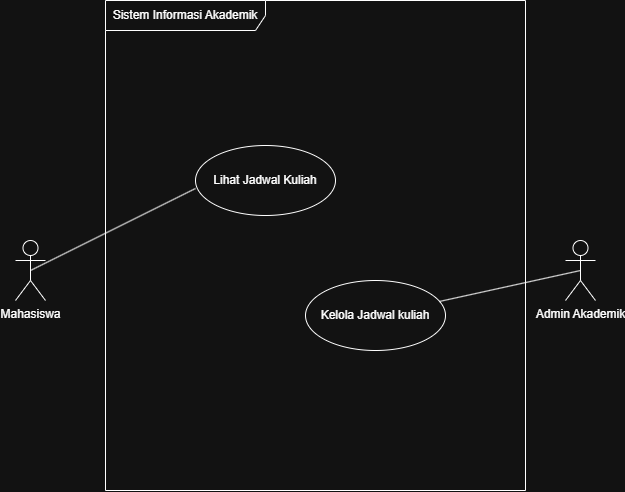

The diagram above was exported from draw.io. Its source (the exported page's mxGraphModel, read from the mxfile embedded in the PNG):
<mxGraphModel dx="844" dy="561" grid="1" gridSize="10" guides="1" tooltips="1" connect="1" arrows="1" fold="1" page="1" pageScale="1" pageWidth="850" pageHeight="1100" math="0" shadow="0">
  <root>
    <mxCell id="0" />
    <mxCell id="1" parent="0" />
    <mxCell id="1CYUjWPqQ_VeyvsaEk-p-1" parent="1" style="shape=umlFrame;whiteSpace=wrap;html=1;pointerEvents=0;recursiveResize=0;container=1;collapsible=0;width=160;" value="Sistem Informasi Akademik" vertex="1">
      <mxGeometry height="490" width="420" x="240" y="40" as="geometry" />
    </mxCell>
    <mxCell id="1CYUjWPqQ_VeyvsaEk-p-5" parent="1CYUjWPqQ_VeyvsaEk-p-1" style="ellipse;html=1;whiteSpace=wrap;" value="Kelola Jadwal kuliah" vertex="1">
      <mxGeometry height="70" width="140" x="200" y="280" as="geometry" />
    </mxCell>
    <mxCell id="1CYUjWPqQ_VeyvsaEk-p-14" parent="1CYUjWPqQ_VeyvsaEk-p-1" style="ellipse;html=1;whiteSpace=wrap;" value="Lihat Jadwal Kuliah" vertex="1">
      <mxGeometry height="70" width="140" x="90" y="145" as="geometry" />
    </mxCell>
    <mxCell id="1CYUjWPqQ_VeyvsaEk-p-15" edge="1" parent="1" source="1CYUjWPqQ_VeyvsaEk-p-3" style="rounded=0;orthogonalLoop=1;jettySize=auto;html=1;exitX=0.5;exitY=0.5;exitDx=0;exitDy=0;exitPerimeter=0;endArrow=none;endFill=0;" target="1CYUjWPqQ_VeyvsaEk-p-5">
      <mxGeometry relative="1" as="geometry" />
    </mxCell>
    <mxCell id="1CYUjWPqQ_VeyvsaEk-p-3" parent="1" style="shape=umlActor;verticalLabelPosition=bottom;verticalAlign=top;html=1;" value="Admin Akademik" vertex="1">
      <mxGeometry height="60" width="30" x="700" y="280" as="geometry" />
    </mxCell>
    <mxCell id="1CYUjWPqQ_VeyvsaEk-p-2" parent="1" style="shape=umlActor;verticalLabelPosition=bottom;verticalAlign=top;html=1;" value="Mahasiswa" vertex="1">
      <mxGeometry height="60" width="30" x="150" y="280" as="geometry" />
    </mxCell>
    <mxCell id="1CYUjWPqQ_VeyvsaEk-p-8" edge="1" parent="1" source="1CYUjWPqQ_VeyvsaEk-p-2" style="rounded=0;orthogonalLoop=1;jettySize=auto;html=1;exitX=0.5;exitY=0.5;exitDx=0;exitDy=0;exitPerimeter=0;entryX=0;entryY=0.614;entryDx=0;entryDy=0;endArrow=none;endFill=0;entryPerimeter=0;" target="1CYUjWPqQ_VeyvsaEk-p-14">
      <mxGeometry relative="1" as="geometry">
        <mxPoint x="380" y="222.5" as="targetPoint" />
      </mxGeometry>
    </mxCell>
  </root>
</mxGraphModel>